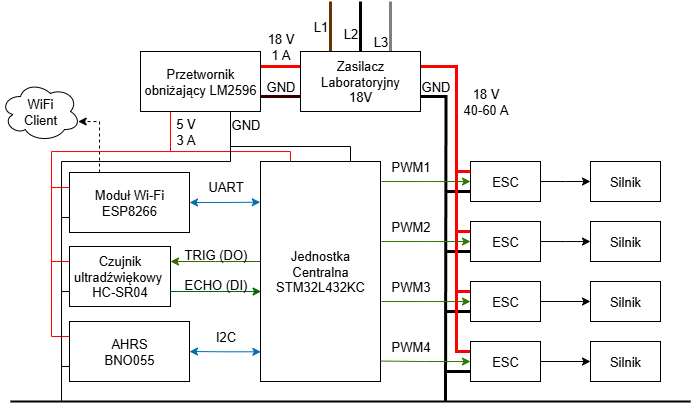

The diagram above was exported from draw.io. Its source (the exported page's mxGraphModel, read from the mxfile embedded in the PNG):
<mxGraphModel dx="978" dy="521" grid="1" gridSize="10" guides="1" tooltips="1" connect="1" arrows="1" fold="1" page="1" pageScale="1" pageWidth="827" pageHeight="1169" math="0" shadow="0">
  <root>
    <mxCell id="0" />
    <mxCell id="1" parent="0" />
    <mxCell id="XqzU9VkO87gBww2tkfzL-1" style="edgeStyle=orthogonalEdgeStyle;rounded=0;orthogonalLoop=1;jettySize=auto;html=1;exitX=0;exitY=0.75;exitDx=0;exitDy=0;strokeWidth=3;endArrow=none;endFill=0;fontSize=13;" parent="1" source="XqzU9VkO87gBww2tkfzL-22" edge="1">
      <mxGeometry relative="1" as="geometry">
        <mxPoint x="735.1935483870967" y="1000.1612903225805" as="targetPoint" />
      </mxGeometry>
    </mxCell>
    <mxCell id="XqzU9VkO87gBww2tkfzL-2" style="edgeStyle=orthogonalEdgeStyle;rounded=0;orthogonalLoop=1;jettySize=auto;html=1;exitX=0;exitY=0.75;exitDx=0;exitDy=0;strokeWidth=3;endArrow=none;endFill=0;fontSize=13;" parent="1" source="XqzU9VkO87gBww2tkfzL-19" edge="1">
      <mxGeometry relative="1" as="geometry">
        <mxPoint x="735.516129032258" y="939.516129032258" as="targetPoint" />
      </mxGeometry>
    </mxCell>
    <mxCell id="XqzU9VkO87gBww2tkfzL-3" style="edgeStyle=orthogonalEdgeStyle;rounded=0;orthogonalLoop=1;jettySize=auto;html=1;exitX=0;exitY=0.25;exitDx=0;exitDy=0;strokeColor=#FF0000;endArrow=none;endFill=0;fontSize=13;" parent="1" source="XqzU9VkO87gBww2tkfzL-67" edge="1">
      <mxGeometry relative="1" as="geometry">
        <mxPoint x="341" y="947" as="targetPoint" />
      </mxGeometry>
    </mxCell>
    <mxCell id="XqzU9VkO87gBww2tkfzL-4" style="edgeStyle=orthogonalEdgeStyle;rounded=0;orthogonalLoop=1;jettySize=auto;html=1;exitX=0.003;exitY=0.865;exitDx=0;exitDy=0;entryX=1;entryY=0.5;entryDx=0;entryDy=0;startArrow=classic;startFill=1;fillColor=#1ba1e2;strokeColor=#006EAF;exitPerimeter=0;fontSize=13;" parent="1" source="XqzU9VkO87gBww2tkfzL-7" target="XqzU9VkO87gBww2tkfzL-53" edge="1">
      <mxGeometry relative="1" as="geometry">
        <Array as="points" />
      </mxGeometry>
    </mxCell>
    <mxCell id="XqzU9VkO87gBww2tkfzL-5" style="edgeStyle=orthogonalEdgeStyle;rounded=0;orthogonalLoop=1;jettySize=auto;html=1;exitX=0.25;exitY=0;exitDx=0;exitDy=0;strokeColor=#FF0000;endArrow=none;endFill=0;fontSize=13;" parent="1" source="XqzU9VkO87gBww2tkfzL-7" edge="1">
      <mxGeometry relative="1" as="geometry">
        <mxPoint x="460" y="810" as="targetPoint" />
        <Array as="points">
          <mxPoint x="580" y="840" />
          <mxPoint x="460" y="840" />
        </Array>
      </mxGeometry>
    </mxCell>
    <mxCell id="XqzU9VkO87gBww2tkfzL-6" style="edgeStyle=orthogonalEdgeStyle;rounded=0;orthogonalLoop=1;jettySize=auto;html=1;exitX=0.75;exitY=0;exitDx=0;exitDy=0;endArrow=none;endFill=0;fontSize=13;" parent="1" source="XqzU9VkO87gBww2tkfzL-7" edge="1">
      <mxGeometry relative="1" as="geometry">
        <mxPoint x="519.9999999999999" y="830" as="targetPoint" />
        <Array as="points">
          <mxPoint x="640" y="835" />
          <mxPoint x="520" y="835" />
        </Array>
      </mxGeometry>
    </mxCell>
    <mxCell id="XqzU9VkO87gBww2tkfzL-7" value="&lt;font&gt;Jednostka Centralna&lt;/font&gt;&lt;div&gt;&lt;font&gt;STM32L432KC&lt;/font&gt;&lt;/div&gt;" style="rounded=0;whiteSpace=wrap;html=1;fontSize=13;" parent="1" vertex="1">
      <mxGeometry x="550" y="850" width="120" height="220" as="geometry" />
    </mxCell>
    <mxCell id="XqzU9VkO87gBww2tkfzL-8" style="edgeStyle=orthogonalEdgeStyle;rounded=0;orthogonalLoop=1;jettySize=auto;html=1;startArrow=classic;startFill=1;fillColor=#1ba1e2;strokeColor=#006EAF;entryX=-0.002;entryY=0.185;entryDx=0;entryDy=0;entryPerimeter=0;fontSize=13;" parent="1" source="XqzU9VkO87gBww2tkfzL-12" target="XqzU9VkO87gBww2tkfzL-7" edge="1">
      <mxGeometry relative="1" as="geometry">
        <mxPoint x="550" y="890" as="targetPoint" />
      </mxGeometry>
    </mxCell>
    <mxCell id="XqzU9VkO87gBww2tkfzL-9" style="edgeStyle=orthogonalEdgeStyle;rounded=0;orthogonalLoop=1;jettySize=auto;html=1;exitX=0;exitY=0.25;exitDx=0;exitDy=0;strokeColor=#FF0000;endArrow=none;endFill=0;fontSize=13;" parent="1" source="XqzU9VkO87gBww2tkfzL-12" edge="1">
      <mxGeometry relative="1" as="geometry">
        <mxPoint x="341" y="885" as="targetPoint" />
      </mxGeometry>
    </mxCell>
    <mxCell id="XqzU9VkO87gBww2tkfzL-10" style="edgeStyle=orthogonalEdgeStyle;rounded=0;orthogonalLoop=1;jettySize=auto;html=1;exitX=0;exitY=0.75;exitDx=0;exitDy=0;endArrow=none;endFill=0;fontSize=13;" parent="1" source="XqzU9VkO87gBww2tkfzL-12" edge="1">
      <mxGeometry relative="1" as="geometry">
        <mxPoint x="351" y="916" as="targetPoint" />
      </mxGeometry>
    </mxCell>
    <mxCell id="XqzU9VkO87gBww2tkfzL-11" style="edgeStyle=orthogonalEdgeStyle;rounded=0;orthogonalLoop=1;jettySize=auto;html=1;exitX=0.25;exitY=0;exitDx=0;exitDy=0;dashed=1;fontSize=13;" parent="1" source="XqzU9VkO87gBww2tkfzL-12" target="XqzU9VkO87gBww2tkfzL-63" edge="1">
      <mxGeometry relative="1" as="geometry">
        <mxPoint x="340" y="790" as="targetPoint" />
        <Array as="points">
          <mxPoint x="389" y="810" />
          <mxPoint x="350" y="810" />
        </Array>
      </mxGeometry>
    </mxCell>
    <mxCell id="XqzU9VkO87gBww2tkfzL-12" value="Moduł Wi-Fi&lt;div&gt;ESP8266&lt;/div&gt;" style="whiteSpace=wrap;html=1;fontSize=13;" parent="1" vertex="1">
      <mxGeometry x="359" y="861" width="120" height="60" as="geometry" />
    </mxCell>
    <mxCell id="XqzU9VkO87gBww2tkfzL-13" style="edgeStyle=orthogonalEdgeStyle;rounded=0;orthogonalLoop=1;jettySize=auto;html=1;entryX=0;entryY=0.5;entryDx=0;entryDy=0;fontSize=13;" parent="1" source="XqzU9VkO87gBww2tkfzL-15" edge="1">
      <mxGeometry relative="1" as="geometry">
        <mxPoint x="880" y="870" as="targetPoint" />
      </mxGeometry>
    </mxCell>
    <mxCell id="XqzU9VkO87gBww2tkfzL-14" style="edgeStyle=orthogonalEdgeStyle;rounded=0;orthogonalLoop=1;jettySize=auto;html=1;exitX=0;exitY=0.75;exitDx=0;exitDy=0;strokeWidth=3;endArrow=none;endFill=0;fontSize=13;" parent="1" source="XqzU9VkO87gBww2tkfzL-15" edge="1">
      <mxGeometry relative="1" as="geometry">
        <mxPoint x="735.516129032258" y="880.483870967742" as="targetPoint" />
      </mxGeometry>
    </mxCell>
    <mxCell id="XqzU9VkO87gBww2tkfzL-15" value="ESC" style="rounded=0;whiteSpace=wrap;html=1;fontSize=13;" parent="1" vertex="1">
      <mxGeometry x="760" y="850" width="70" height="40" as="geometry" />
    </mxCell>
    <mxCell id="XqzU9VkO87gBww2tkfzL-16" value="" style="edgeStyle=orthogonalEdgeStyle;rounded=0;orthogonalLoop=1;jettySize=auto;html=1;fontSize=13;" parent="1" source="XqzU9VkO87gBww2tkfzL-19" edge="1">
      <mxGeometry relative="1" as="geometry">
        <mxPoint x="880" y="930" as="targetPoint" />
      </mxGeometry>
    </mxCell>
    <mxCell id="XqzU9VkO87gBww2tkfzL-17" style="edgeStyle=orthogonalEdgeStyle;rounded=0;orthogonalLoop=1;jettySize=auto;html=1;endArrow=none;endFill=0;strokeWidth=3;strokeColor=#FF0000;fontSize=13;" parent="1" edge="1">
      <mxGeometry relative="1" as="geometry">
        <mxPoint x="746" y="850" as="targetPoint" />
        <mxPoint x="746" y="1039" as="sourcePoint" />
        <Array as="points">
          <mxPoint x="746" y="1032" />
        </Array>
      </mxGeometry>
    </mxCell>
    <mxCell id="XqzU9VkO87gBww2tkfzL-18" style="edgeStyle=orthogonalEdgeStyle;rounded=0;orthogonalLoop=1;jettySize=auto;html=1;exitX=0;exitY=0.25;exitDx=0;exitDy=0;endArrow=none;endFill=0;strokeWidth=3;strokeColor=#FF0000;fontSize=13;" parent="1" source="XqzU9VkO87gBww2tkfzL-19" edge="1">
      <mxGeometry relative="1" as="geometry">
        <mxPoint x="746" y="920" as="targetPoint" />
      </mxGeometry>
    </mxCell>
    <mxCell id="XqzU9VkO87gBww2tkfzL-19" value="ESC" style="rounded=0;whiteSpace=wrap;html=1;fontSize=13;" parent="1" vertex="1">
      <mxGeometry x="760" y="910" width="70" height="40" as="geometry" />
    </mxCell>
    <mxCell id="XqzU9VkO87gBww2tkfzL-20" style="edgeStyle=orthogonalEdgeStyle;rounded=0;orthogonalLoop=1;jettySize=auto;html=1;entryX=0;entryY=0.5;entryDx=0;entryDy=0;fontSize=13;" parent="1" source="XqzU9VkO87gBww2tkfzL-22" target="XqzU9VkO87gBww2tkfzL-33" edge="1">
      <mxGeometry relative="1" as="geometry" />
    </mxCell>
    <mxCell id="XqzU9VkO87gBww2tkfzL-21" style="edgeStyle=orthogonalEdgeStyle;rounded=0;orthogonalLoop=1;jettySize=auto;html=1;exitX=0;exitY=0.25;exitDx=0;exitDy=0;strokeColor=#FF0000;strokeWidth=3;endArrow=none;endFill=0;fontSize=13;" parent="1" source="XqzU9VkO87gBww2tkfzL-22" edge="1">
      <mxGeometry relative="1" as="geometry">
        <mxPoint x="746" y="980" as="targetPoint" />
      </mxGeometry>
    </mxCell>
    <mxCell id="XqzU9VkO87gBww2tkfzL-22" value="ESC" style="rounded=0;whiteSpace=wrap;html=1;fontSize=13;" parent="1" vertex="1">
      <mxGeometry x="760" y="970" width="70" height="40" as="geometry" />
    </mxCell>
    <mxCell id="XqzU9VkO87gBww2tkfzL-23" style="edgeStyle=orthogonalEdgeStyle;rounded=0;orthogonalLoop=1;jettySize=auto;html=1;entryX=0;entryY=0.5;entryDx=0;entryDy=0;fontSize=13;" parent="1" source="XqzU9VkO87gBww2tkfzL-26" target="XqzU9VkO87gBww2tkfzL-34" edge="1">
      <mxGeometry relative="1" as="geometry" />
    </mxCell>
    <mxCell id="XqzU9VkO87gBww2tkfzL-24" style="edgeStyle=orthogonalEdgeStyle;rounded=0;orthogonalLoop=1;jettySize=auto;html=1;exitX=0;exitY=0.25;exitDx=0;exitDy=0;strokeWidth=3;strokeColor=#FF0000;endArrow=none;endFill=0;fontSize=13;" parent="1" source="XqzU9VkO87gBww2tkfzL-26" edge="1">
      <mxGeometry relative="1" as="geometry">
        <mxPoint x="746" y="1031" as="targetPoint" />
      </mxGeometry>
    </mxCell>
    <mxCell id="XqzU9VkO87gBww2tkfzL-25" style="edgeStyle=orthogonalEdgeStyle;rounded=0;orthogonalLoop=1;jettySize=auto;html=1;exitX=0;exitY=0.75;exitDx=0;exitDy=0;strokeWidth=3;endArrow=none;endFill=0;fontSize=13;" parent="1" source="XqzU9VkO87gBww2tkfzL-26" edge="1">
      <mxGeometry relative="1" as="geometry">
        <mxPoint x="734.8709677419355" y="1060.483870967742" as="targetPoint" />
      </mxGeometry>
    </mxCell>
    <mxCell id="XqzU9VkO87gBww2tkfzL-26" value="ESC" style="rounded=0;whiteSpace=wrap;html=1;fontSize=13;" parent="1" vertex="1">
      <mxGeometry x="760" y="1030" width="70" height="40" as="geometry" />
    </mxCell>
    <mxCell id="XqzU9VkO87gBww2tkfzL-27" value="PWM1" style="text;html=1;align=center;verticalAlign=middle;resizable=0;points=[];autosize=1;strokeColor=none;fillColor=none;fontSize=13;" parent="1" vertex="1">
      <mxGeometry x="670" y="840" width="60" height="30" as="geometry" />
    </mxCell>
    <mxCell id="XqzU9VkO87gBww2tkfzL-28" value="PWM2" style="text;html=1;align=center;verticalAlign=middle;resizable=0;points=[];autosize=1;strokeColor=none;fillColor=none;fontSize=13;" parent="1" vertex="1">
      <mxGeometry x="670" y="900" width="60" height="30" as="geometry" />
    </mxCell>
    <mxCell id="XqzU9VkO87gBww2tkfzL-29" value="PWM3" style="text;html=1;align=center;verticalAlign=middle;resizable=0;points=[];autosize=1;strokeColor=none;fillColor=none;fontSize=13;" parent="1" vertex="1">
      <mxGeometry x="670" y="960" width="60" height="30" as="geometry" />
    </mxCell>
    <mxCell id="XqzU9VkO87gBww2tkfzL-30" value="PWM4" style="text;html=1;align=center;verticalAlign=middle;resizable=0;points=[];autosize=1;strokeColor=none;fillColor=none;fontSize=13;" parent="1" vertex="1">
      <mxGeometry x="670" y="1020" width="60" height="30" as="geometry" />
    </mxCell>
    <mxCell id="XqzU9VkO87gBww2tkfzL-31" value="Silnik" style="rounded=0;whiteSpace=wrap;html=1;fontSize=13;" parent="1" vertex="1">
      <mxGeometry x="880" y="850" width="70" height="40" as="geometry" />
    </mxCell>
    <mxCell id="XqzU9VkO87gBww2tkfzL-32" value="Silnik" style="rounded=0;whiteSpace=wrap;html=1;fontSize=13;" parent="1" vertex="1">
      <mxGeometry x="880" y="910" width="70" height="40" as="geometry" />
    </mxCell>
    <mxCell id="XqzU9VkO87gBww2tkfzL-33" value="Silnik" style="rounded=0;whiteSpace=wrap;html=1;fontSize=13;" parent="1" vertex="1">
      <mxGeometry x="880" y="970" width="70" height="40" as="geometry" />
    </mxCell>
    <mxCell id="XqzU9VkO87gBww2tkfzL-34" value="Silnik" style="rounded=0;whiteSpace=wrap;html=1;fontSize=13;" parent="1" vertex="1">
      <mxGeometry x="880" y="1030" width="70" height="40" as="geometry" />
    </mxCell>
    <mxCell id="XqzU9VkO87gBww2tkfzL-35" style="edgeStyle=orthogonalEdgeStyle;rounded=0;orthogonalLoop=1;jettySize=auto;html=1;exitX=1;exitY=0.25;exitDx=0;exitDy=0;entryX=0;entryY=0.25;entryDx=0;entryDy=0;fillColor=#a20025;strokeColor=light-dark(#FF0000,#FF0000);endArrow=none;endFill=0;strokeWidth=3;fontSize=13;" parent="1" source="XqzU9VkO87gBww2tkfzL-39" edge="1">
      <mxGeometry relative="1" as="geometry">
        <mxPoint x="590" y="755" as="targetPoint" />
      </mxGeometry>
    </mxCell>
    <mxCell id="XqzU9VkO87gBww2tkfzL-36" style="edgeStyle=orthogonalEdgeStyle;rounded=0;orthogonalLoop=1;jettySize=auto;html=1;exitX=1;exitY=0.75;exitDx=0;exitDy=0;entryX=0;entryY=0.75;entryDx=0;entryDy=0;strokeColor=light-dark(#330000,#331A00);endArrow=none;endFill=0;strokeWidth=3;fontSize=13;" parent="1" source="XqzU9VkO87gBww2tkfzL-39" edge="1">
      <mxGeometry relative="1" as="geometry">
        <mxPoint x="590" y="785" as="targetPoint" />
      </mxGeometry>
    </mxCell>
    <mxCell id="XqzU9VkO87gBww2tkfzL-37" style="edgeStyle=orthogonalEdgeStyle;rounded=0;orthogonalLoop=1;jettySize=auto;html=1;exitX=0.25;exitY=1;exitDx=0;exitDy=0;strokeColor=#FF0000;endArrow=none;endFill=0;fontSize=13;" parent="1" source="XqzU9VkO87gBww2tkfzL-39" edge="1">
      <mxGeometry relative="1" as="geometry">
        <mxPoint x="341" y="998" as="targetPoint" />
        <Array as="points">
          <mxPoint x="460" y="840" />
          <mxPoint x="341" y="840" />
          <mxPoint x="341" y="1000" />
        </Array>
      </mxGeometry>
    </mxCell>
    <mxCell id="XqzU9VkO87gBww2tkfzL-38" style="edgeStyle=orthogonalEdgeStyle;rounded=0;orthogonalLoop=1;jettySize=auto;html=1;exitX=0.75;exitY=1;exitDx=0;exitDy=0;endArrow=none;endFill=0;fontSize=13;" parent="1" source="XqzU9VkO87gBww2tkfzL-39" edge="1">
      <mxGeometry relative="1" as="geometry">
        <mxPoint x="350" y="1090" as="targetPoint" />
        <Array as="points">
          <mxPoint x="520" y="850" />
          <mxPoint x="351" y="850" />
          <mxPoint x="351" y="1090" />
        </Array>
      </mxGeometry>
    </mxCell>
    <mxCell id="XqzU9VkO87gBww2tkfzL-39" value="Przetwornik obniżający LM2596" style="whiteSpace=wrap;html=1;fontSize=13;" parent="1" vertex="1">
      <mxGeometry x="430" y="740" width="120" height="60" as="geometry" />
    </mxCell>
    <mxCell id="XqzU9VkO87gBww2tkfzL-40" style="edgeStyle=orthogonalEdgeStyle;rounded=0;orthogonalLoop=1;jettySize=auto;html=1;exitX=1;exitY=0.25;exitDx=0;exitDy=0;entryX=0;entryY=0.25;entryDx=0;entryDy=0;strokeWidth=3;strokeColor=#FF0000;endArrow=none;endFill=0;fontSize=13;" parent="1" source="XqzU9VkO87gBww2tkfzL-45" target="XqzU9VkO87gBww2tkfzL-15" edge="1">
      <mxGeometry relative="1" as="geometry">
        <Array as="points">
          <mxPoint x="746" y="755" />
          <mxPoint x="746" y="860" />
        </Array>
      </mxGeometry>
    </mxCell>
    <mxCell id="XqzU9VkO87gBww2tkfzL-41" style="edgeStyle=orthogonalEdgeStyle;rounded=0;orthogonalLoop=1;jettySize=auto;html=1;exitX=1;exitY=0.75;exitDx=0;exitDy=0;strokeWidth=3;endArrow=none;endFill=0;fontSize=13;" parent="1" source="XqzU9VkO87gBww2tkfzL-45" edge="1">
      <mxGeometry relative="1" as="geometry">
        <mxPoint x="735" y="1090" as="targetPoint" />
      </mxGeometry>
    </mxCell>
    <mxCell id="XqzU9VkO87gBww2tkfzL-42" style="edgeStyle=orthogonalEdgeStyle;rounded=0;orthogonalLoop=1;jettySize=auto;html=1;exitX=0.25;exitY=0;exitDx=0;exitDy=0;endArrow=none;endFill=0;strokeColor=#663300;strokeWidth=3;fontSize=13;" parent="1" source="XqzU9VkO87gBww2tkfzL-45" edge="1">
      <mxGeometry relative="1" as="geometry">
        <mxPoint x="620" y="690" as="targetPoint" />
      </mxGeometry>
    </mxCell>
    <mxCell id="XqzU9VkO87gBww2tkfzL-43" style="edgeStyle=orthogonalEdgeStyle;rounded=0;orthogonalLoop=1;jettySize=auto;html=1;exitX=0.5;exitY=0;exitDx=0;exitDy=0;endArrow=none;endFill=0;strokeWidth=3;fontSize=13;" parent="1" source="XqzU9VkO87gBww2tkfzL-45" edge="1">
      <mxGeometry relative="1" as="geometry">
        <mxPoint x="650" y="690" as="targetPoint" />
      </mxGeometry>
    </mxCell>
    <mxCell id="XqzU9VkO87gBww2tkfzL-44" style="edgeStyle=orthogonalEdgeStyle;rounded=0;orthogonalLoop=1;jettySize=auto;html=1;exitX=0.75;exitY=0;exitDx=0;exitDy=0;endArrow=none;endFill=0;strokeColor=#808080;strokeWidth=3;fontSize=13;" parent="1" source="XqzU9VkO87gBww2tkfzL-45" edge="1">
      <mxGeometry relative="1" as="geometry">
        <mxPoint x="680" y="690" as="targetPoint" />
      </mxGeometry>
    </mxCell>
    <mxCell id="XqzU9VkO87gBww2tkfzL-45" value="Zasilacz Laboratoryjny&lt;div&gt;18V&lt;/div&gt;" style="whiteSpace=wrap;html=1;fontSize=13;" parent="1" vertex="1">
      <mxGeometry x="590" y="740" width="120" height="60" as="geometry" />
    </mxCell>
    <mxCell id="XqzU9VkO87gBww2tkfzL-46" style="edgeStyle=orthogonalEdgeStyle;rounded=0;orthogonalLoop=1;jettySize=auto;html=1;exitX=0;exitY=0.5;exitDx=0;exitDy=0;endArrow=none;endFill=0;startArrow=classic;startFill=1;fillColor=#60a917;strokeColor=#2D7600;fontSize=13;" parent="1" source="XqzU9VkO87gBww2tkfzL-15" edge="1">
      <mxGeometry relative="1" as="geometry">
        <mxPoint x="671" y="870" as="targetPoint" />
      </mxGeometry>
    </mxCell>
    <mxCell id="XqzU9VkO87gBww2tkfzL-47" style="edgeStyle=orthogonalEdgeStyle;rounded=0;orthogonalLoop=1;jettySize=auto;html=1;exitX=0;exitY=0.5;exitDx=0;exitDy=0;endArrow=none;endFill=0;startArrow=classic;startFill=1;fillColor=#60a917;strokeColor=#2D7600;fontSize=13;" parent="1" source="XqzU9VkO87gBww2tkfzL-19" edge="1">
      <mxGeometry relative="1" as="geometry">
        <mxPoint x="671" y="930" as="targetPoint" />
      </mxGeometry>
    </mxCell>
    <mxCell id="XqzU9VkO87gBww2tkfzL-48" style="edgeStyle=orthogonalEdgeStyle;rounded=0;orthogonalLoop=1;jettySize=auto;html=1;startArrow=classic;startFill=1;endArrow=none;endFill=0;fillColor=#60a917;strokeColor=#2D7600;fontSize=13;" parent="1" source="XqzU9VkO87gBww2tkfzL-22" edge="1">
      <mxGeometry relative="1" as="geometry">
        <mxPoint x="671" y="990" as="targetPoint" />
      </mxGeometry>
    </mxCell>
    <mxCell id="XqzU9VkO87gBww2tkfzL-49" style="edgeStyle=orthogonalEdgeStyle;rounded=0;orthogonalLoop=1;jettySize=auto;html=1;startArrow=classic;startFill=1;endArrow=none;endFill=0;fillColor=#60a917;strokeColor=#2D7600;entryX=1.002;entryY=0.907;entryDx=0;entryDy=0;entryPerimeter=0;fontSize=13;" parent="1" source="XqzU9VkO87gBww2tkfzL-26" target="XqzU9VkO87gBww2tkfzL-7" edge="1">
      <mxGeometry relative="1" as="geometry">
        <mxPoint x="671" y="1049" as="targetPoint" />
      </mxGeometry>
    </mxCell>
    <mxCell id="XqzU9VkO87gBww2tkfzL-50" value="UART" style="text;html=1;align=center;verticalAlign=middle;resizable=0;points=[];autosize=1;strokeColor=none;fillColor=none;fontSize=13;" parent="1" vertex="1">
      <mxGeometry x="485" y="860" width="60" height="30" as="geometry" />
    </mxCell>
    <mxCell id="XqzU9VkO87gBww2tkfzL-51" style="edgeStyle=orthogonalEdgeStyle;rounded=0;orthogonalLoop=1;jettySize=auto;html=1;exitX=0;exitY=0.25;exitDx=0;exitDy=0;strokeColor=#FF0000;endArrow=none;endFill=0;fontSize=13;" parent="1" source="XqzU9VkO87gBww2tkfzL-53" edge="1">
      <mxGeometry relative="1" as="geometry">
        <mxPoint x="341" y="997" as="targetPoint" />
      </mxGeometry>
    </mxCell>
    <mxCell id="XqzU9VkO87gBww2tkfzL-52" style="edgeStyle=orthogonalEdgeStyle;rounded=0;orthogonalLoop=1;jettySize=auto;html=1;exitX=0;exitY=0.75;exitDx=0;exitDy=0;endArrow=none;endFill=0;fontSize=13;" parent="1" source="XqzU9VkO87gBww2tkfzL-53" edge="1">
      <mxGeometry relative="1" as="geometry">
        <mxPoint x="351" y="1023" as="targetPoint" />
      </mxGeometry>
    </mxCell>
    <mxCell id="XqzU9VkO87gBww2tkfzL-53" value="AHRS&lt;br&gt;&lt;div&gt;BNO055&lt;/div&gt;" style="whiteSpace=wrap;html=1;fontSize=13;" parent="1" vertex="1">
      <mxGeometry x="359" y="1010" width="120" height="60" as="geometry" />
    </mxCell>
    <mxCell id="XqzU9VkO87gBww2tkfzL-54" value="I2C" style="text;html=1;align=center;verticalAlign=middle;resizable=0;points=[];autosize=1;strokeColor=none;fillColor=none;fontSize=13;" parent="1" vertex="1">
      <mxGeometry x="495" y="1010" width="40" height="30" as="geometry" />
    </mxCell>
    <mxCell id="XqzU9VkO87gBww2tkfzL-55" value="&lt;font&gt;GND&lt;/font&gt;" style="text;html=1;align=center;verticalAlign=middle;resizable=0;points=[];autosize=1;strokeColor=none;fillColor=none;fontSize=13;" parent="1" vertex="1">
      <mxGeometry x="700" y="760" width="50" height="30" as="geometry" />
    </mxCell>
    <mxCell id="XqzU9VkO87gBww2tkfzL-56" value="18 V&lt;div&gt;40-60 A&lt;/div&gt;" style="text;html=1;align=center;verticalAlign=middle;resizable=0;points=[];autosize=1;strokeColor=none;fillColor=none;fontSize=13;" parent="1" vertex="1">
      <mxGeometry x="740" y="770" width="70" height="40" as="geometry" />
    </mxCell>
    <mxCell id="XqzU9VkO87gBww2tkfzL-57" value="18 V&lt;div&gt;1 A&lt;/div&gt;" style="text;html=1;align=center;verticalAlign=middle;resizable=0;points=[];autosize=1;strokeColor=none;fillColor=none;fontSize=13;" parent="1" vertex="1">
      <mxGeometry x="545" y="715" width="50" height="40" as="geometry" />
    </mxCell>
    <mxCell id="XqzU9VkO87gBww2tkfzL-58" value="&lt;font&gt;GND&lt;/font&gt;" style="text;html=1;align=center;verticalAlign=middle;resizable=0;points=[];autosize=1;strokeColor=none;fillColor=none;fontSize=13;" parent="1" vertex="1">
      <mxGeometry x="545" y="760" width="50" height="30" as="geometry" />
    </mxCell>
    <mxCell id="XqzU9VkO87gBww2tkfzL-59" value="" style="endArrow=none;html=1;rounded=0;strokeWidth=2;" parent="1" edge="1">
      <mxGeometry width="50" height="50" relative="1" as="geometry">
        <mxPoint x="300" y="1090" as="sourcePoint" />
        <mxPoint x="980" y="1090" as="targetPoint" />
      </mxGeometry>
    </mxCell>
    <mxCell id="XqzU9VkO87gBww2tkfzL-60" value="L1" style="text;html=1;align=center;verticalAlign=middle;resizable=0;points=[];autosize=1;strokeColor=none;fillColor=none;fontSize=13;" parent="1" vertex="1">
      <mxGeometry x="590" y="700" width="40" height="30" as="geometry" />
    </mxCell>
    <mxCell id="XqzU9VkO87gBww2tkfzL-61" value="L2" style="text;html=1;align=center;verticalAlign=middle;resizable=0;points=[];autosize=1;strokeColor=none;fillColor=none;fontSize=13;" parent="1" vertex="1">
      <mxGeometry x="620" y="707" width="40" height="30" as="geometry" />
    </mxCell>
    <mxCell id="XqzU9VkO87gBww2tkfzL-62" value="L3" style="text;html=1;align=center;verticalAlign=middle;resizable=0;points=[];autosize=1;strokeColor=none;fillColor=none;fontSize=13;" parent="1" vertex="1">
      <mxGeometry x="650" y="715" width="40" height="30" as="geometry" />
    </mxCell>
    <mxCell id="XqzU9VkO87gBww2tkfzL-63" value="WiFi&lt;div&gt;Client&lt;/div&gt;" style="ellipse;shape=cloud;whiteSpace=wrap;html=1;fontSize=13;" parent="1" vertex="1">
      <mxGeometry x="290" y="770" width="80" height="60" as="geometry" />
    </mxCell>
    <mxCell id="XqzU9VkO87gBww2tkfzL-64" value="5 V&lt;div&gt;3 A&lt;/div&gt;" style="text;html=1;align=center;verticalAlign=middle;resizable=0;points=[];autosize=1;strokeColor=none;fillColor=none;fontSize=13;" parent="1" vertex="1">
      <mxGeometry x="455" y="800" width="40" height="40" as="geometry" />
    </mxCell>
    <mxCell id="XqzU9VkO87gBww2tkfzL-65" value="&lt;font&gt;GND&lt;/font&gt;" style="text;html=1;align=center;verticalAlign=middle;resizable=0;points=[];autosize=1;strokeColor=none;fillColor=none;fontSize=13;" parent="1" vertex="1">
      <mxGeometry x="510" y="798" width="50" height="30" as="geometry" />
    </mxCell>
    <mxCell id="XqzU9VkO87gBww2tkfzL-66" style="edgeStyle=orthogonalEdgeStyle;rounded=0;orthogonalLoop=1;jettySize=auto;html=1;exitX=0;exitY=0.75;exitDx=0;exitDy=0;endArrow=none;endFill=0;fontSize=13;" parent="1" source="XqzU9VkO87gBww2tkfzL-67" edge="1">
      <mxGeometry relative="1" as="geometry">
        <mxPoint x="351" y="973" as="targetPoint" />
      </mxGeometry>
    </mxCell>
    <mxCell id="XqzU9VkO87gBww2tkfzL-67" value="Czujnik ultradźwiękowy&amp;nbsp;&lt;div&gt;HC-SR04&lt;/div&gt;" style="whiteSpace=wrap;html=1;fontSize=13;" parent="1" vertex="1">
      <mxGeometry x="359" y="935" width="101" height="60" as="geometry" />
    </mxCell>
    <mxCell id="XqzU9VkO87gBww2tkfzL-68" style="edgeStyle=orthogonalEdgeStyle;rounded=0;orthogonalLoop=1;jettySize=auto;html=1;exitX=1;exitY=0.75;exitDx=0;exitDy=0;entryX=0.005;entryY=0.591;entryDx=0;entryDy=0;entryPerimeter=0;strokeColor=#006600;fontSize=13;" parent="1" source="XqzU9VkO87gBww2tkfzL-67" target="XqzU9VkO87gBww2tkfzL-7" edge="1">
      <mxGeometry relative="1" as="geometry" />
    </mxCell>
    <mxCell id="XqzU9VkO87gBww2tkfzL-69" style="edgeStyle=orthogonalEdgeStyle;rounded=0;orthogonalLoop=1;jettySize=auto;html=1;exitX=1;exitY=0.25;exitDx=0;exitDy=0;startArrow=classic;startFill=1;endArrow=none;endFill=0;strokeColor=#336600;fontSize=13;" parent="1" source="XqzU9VkO87gBww2tkfzL-67" edge="1">
      <mxGeometry relative="1" as="geometry">
        <mxPoint x="550" y="950" as="targetPoint" />
      </mxGeometry>
    </mxCell>
    <mxCell id="XqzU9VkO87gBww2tkfzL-70" value="TRIG (DO)" style="text;html=1;align=center;verticalAlign=middle;resizable=0;points=[];autosize=1;strokeColor=none;fillColor=none;fontSize=13;" parent="1" vertex="1">
      <mxGeometry x="460" y="928" width="90" height="30" as="geometry" />
    </mxCell>
    <mxCell id="XqzU9VkO87gBww2tkfzL-71" value="ECHO (DI)" style="text;html=1;align=center;verticalAlign=middle;resizable=0;points=[];autosize=1;strokeColor=none;fillColor=none;fontSize=13;" parent="1" vertex="1">
      <mxGeometry x="460" y="958" width="90" height="30" as="geometry" />
    </mxCell>
  </root>
</mxGraphModel>